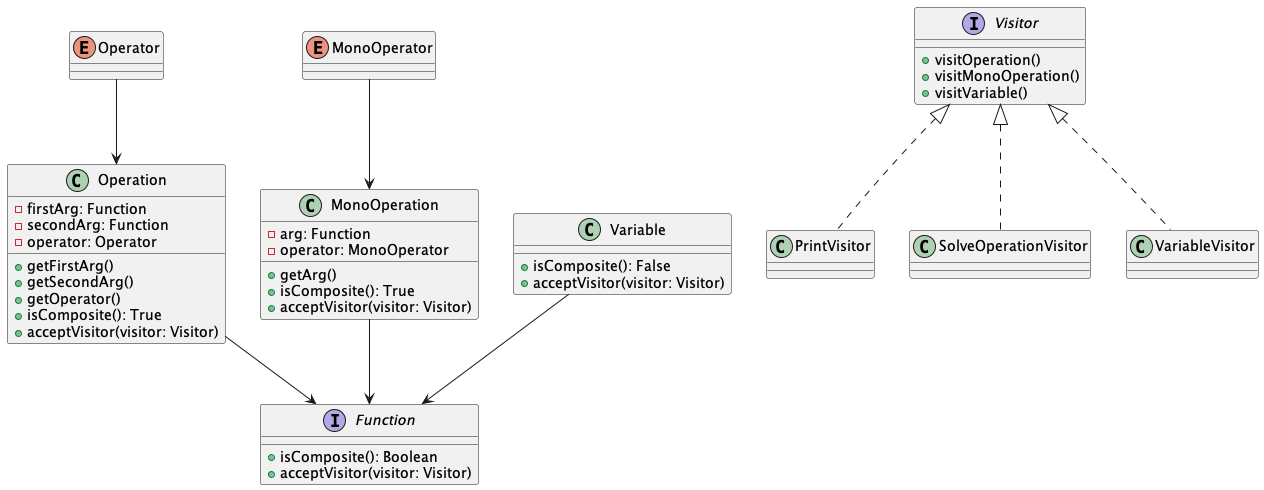

The diagram above was rendered by PlantUML. Its source (embedded in the PNG):
@startuml
'https://plantuml.com/sequence-diagram

interface Function {
    + isComposite(): Boolean
    + acceptVisitor(visitor: Visitor)
}

class Operation {
    - firstArg: Function
    - secondArg: Function
    - operator: Operator
    + getFirstArg()
    + getSecondArg()
    + getOperator()
    + isComposite(): True
    + acceptVisitor(visitor: Visitor)
}
class MonoOperator {
}
class MonoOperation {
    - arg: Function
    - operator: MonoOperator
    + getArg()
    + isComposite(): True
    + acceptVisitor(visitor: Visitor)
}
class Variable{
    + isComposite(): False
    + acceptVisitor(visitor: Visitor)
}
interface Visitor {
    + visitOperation()
    + visitMonoOperation()
    + visitVariable()
}
class PrintVisitor implements Visitor {
}
class SolveOperationVisitor implements Visitor{
}
class VariableVisitor implements Visitor{
}

enum Operator {

}

enum MonoOperator {

}


MonoOperation --> Function
Operation --> Function
Variable --> Function
Operator --> Operation
MonoOperator --> MonoOperation

@enduml